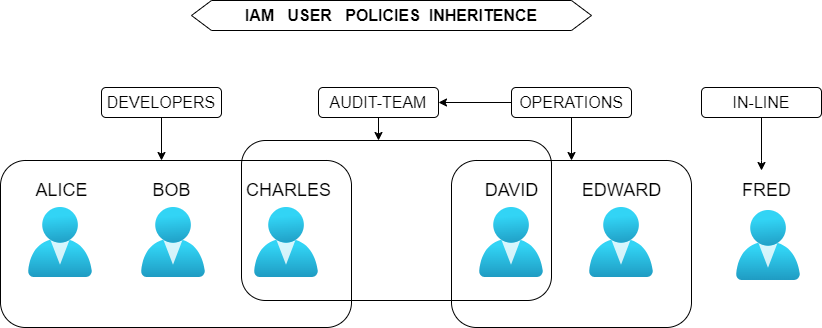

The diagram above was exported from draw.io. Its source (the exported page's mxGraphModel, read from the mxfile embedded in the PNG):
<mxGraphModel dx="1714" dy="516" grid="1" gridSize="10" guides="1" tooltips="1" connect="1" arrows="1" fold="1" page="1" pageScale="1" pageWidth="850" pageHeight="1100" math="0" shadow="0">
  <root>
    <mxCell id="0" />
    <mxCell id="1" parent="0" />
    <mxCell id="b9-UFqgLOFOO3bohx7cE-1" value="" style="image;aspect=fixed;html=1;points=[];align=center;fontSize=12;image=img/lib/azure2/identity/Users.svg;" vertex="1" parent="1">
      <mxGeometry x="27" y="217" width="64" height="70" as="geometry" />
    </mxCell>
    <mxCell id="b9-UFqgLOFOO3bohx7cE-3" value="" style="image;aspect=fixed;html=1;points=[];align=center;fontSize=12;image=img/lib/azure2/identity/Users.svg;" vertex="1" parent="1">
      <mxGeometry x="140" y="217" width="64" height="70" as="geometry" />
    </mxCell>
    <mxCell id="b9-UFqgLOFOO3bohx7cE-4" value="" style="image;aspect=fixed;html=1;points=[];align=center;fontSize=12;image=img/lib/azure2/identity/Users.svg;" vertex="1" parent="1">
      <mxGeometry x="253" y="217" width="64" height="70" as="geometry" />
    </mxCell>
    <mxCell id="b9-UFqgLOFOO3bohx7cE-5" value="" style="image;aspect=fixed;html=1;points=[];align=center;fontSize=12;image=img/lib/azure2/identity/Users.svg;" vertex="1" parent="1">
      <mxGeometry x="478" y="217" width="64" height="70" as="geometry" />
    </mxCell>
    <mxCell id="b9-UFqgLOFOO3bohx7cE-6" value="" style="image;aspect=fixed;html=1;points=[];align=center;fontSize=12;image=img/lib/azure2/identity/Users.svg;" vertex="1" parent="1">
      <mxGeometry x="588" y="217" width="64" height="70" as="geometry" />
    </mxCell>
    <mxCell id="b9-UFqgLOFOO3bohx7cE-7" value="" style="image;aspect=fixed;html=1;points=[];align=center;fontSize=12;image=img/lib/azure2/identity/Users.svg;" vertex="1" parent="1">
      <mxGeometry x="735" y="220" width="64" height="70" as="geometry" />
    </mxCell>
    <mxCell id="b9-UFqgLOFOO3bohx7cE-19" value="&lt;span style=&quot;font-size: 18px;&quot;&gt;ALICE&lt;/span&gt;" style="text;html=1;align=center;verticalAlign=middle;resizable=0;points=[];autosize=1;strokeColor=none;fillColor=none;" vertex="1" parent="1">
      <mxGeometry x="20" y="180" width="80" height="40" as="geometry" />
    </mxCell>
    <mxCell id="b9-UFqgLOFOO3bohx7cE-22" value="&lt;font face=&quot;Helvetica&quot; style=&quot;font-size: 18px;&quot;&gt;FRED&lt;/font&gt;" style="text;html=1;align=center;verticalAlign=middle;resizable=0;points=[];autosize=1;strokeColor=none;fillColor=none;" vertex="1" parent="1">
      <mxGeometry x="730" y="180" width="70" height="40" as="geometry" />
    </mxCell>
    <mxCell id="b9-UFqgLOFOO3bohx7cE-23" value="&lt;font face=&quot;Helvetica&quot; style=&quot;font-size: 18px;&quot;&gt;EDWARD&lt;/font&gt;" style="text;html=1;align=center;verticalAlign=middle;resizable=0;points=[];autosize=1;strokeColor=none;fillColor=none;" vertex="1" parent="1">
      <mxGeometry x="570" y="180" width="100" height="40" as="geometry" />
    </mxCell>
    <mxCell id="b9-UFqgLOFOO3bohx7cE-24" value="&lt;span style=&quot;font-size: 18px;&quot;&gt;DAVID&lt;/span&gt;" style="text;html=1;align=center;verticalAlign=middle;resizable=0;points=[];autosize=1;strokeColor=none;fillColor=none;" vertex="1" parent="1">
      <mxGeometry x="470" y="180" width="80" height="40" as="geometry" />
    </mxCell>
    <mxCell id="b9-UFqgLOFOO3bohx7cE-25" value="&lt;font face=&quot;Helvetica&quot; style=&quot;font-size: 18px;&quot;&gt;CHARLES&lt;/font&gt;" style="text;html=1;align=center;verticalAlign=middle;resizable=0;points=[];autosize=1;strokeColor=none;fillColor=none;" vertex="1" parent="1">
      <mxGeometry x="232" y="180" width="110" height="40" as="geometry" />
    </mxCell>
    <mxCell id="b9-UFqgLOFOO3bohx7cE-26" value="&lt;font face=&quot;Helvetica&quot; style=&quot;font-size: 18px;&quot;&gt;BOB&lt;/font&gt;" style="text;html=1;align=center;verticalAlign=middle;resizable=0;points=[];autosize=1;strokeColor=none;fillColor=none;" vertex="1" parent="1">
      <mxGeometry x="140" y="180" width="60" height="40" as="geometry" />
    </mxCell>
    <mxCell id="b9-UFqgLOFOO3bohx7cE-28" value="" style="rounded=1;whiteSpace=wrap;html=1;fillColor=none;" vertex="1" parent="1">
      <mxGeometry x="-1" y="170" width="351" height="167" as="geometry" />
    </mxCell>
    <mxCell id="b9-UFqgLOFOO3bohx7cE-29" value="" style="rounded=1;whiteSpace=wrap;html=1;fillColor=none;" vertex="1" parent="1">
      <mxGeometry x="450" y="170" width="240" height="167" as="geometry" />
    </mxCell>
    <mxCell id="b9-UFqgLOFOO3bohx7cE-31" value="" style="edgeStyle=orthogonalEdgeStyle;rounded=0;orthogonalLoop=1;jettySize=auto;html=1;" edge="1" parent="1" source="b9-UFqgLOFOO3bohx7cE-30" target="b9-UFqgLOFOO3bohx7cE-28">
      <mxGeometry relative="1" as="geometry">
        <Array as="points">
          <mxPoint x="160" y="167" />
          <mxPoint x="160" y="167" />
        </Array>
      </mxGeometry>
    </mxCell>
    <mxCell id="b9-UFqgLOFOO3bohx7cE-30" value="&lt;font size=&quot;3&quot;&gt;DEVELOPERS&lt;/font&gt;" style="rounded=1;whiteSpace=wrap;html=1;fillColor=default;" vertex="1" parent="1">
      <mxGeometry x="100" y="97" width="120" height="30" as="geometry" />
    </mxCell>
    <mxCell id="b9-UFqgLOFOO3bohx7cE-35" value="" style="edgeStyle=orthogonalEdgeStyle;rounded=0;orthogonalLoop=1;jettySize=auto;html=1;" edge="1" parent="1" source="b9-UFqgLOFOO3bohx7cE-34" target="b9-UFqgLOFOO3bohx7cE-29">
      <mxGeometry relative="1" as="geometry" />
    </mxCell>
    <mxCell id="b9-UFqgLOFOO3bohx7cE-44" value="" style="edgeStyle=orthogonalEdgeStyle;rounded=0;orthogonalLoop=1;jettySize=auto;html=1;" edge="1" parent="1" source="b9-UFqgLOFOO3bohx7cE-34" target="b9-UFqgLOFOO3bohx7cE-40">
      <mxGeometry relative="1" as="geometry" />
    </mxCell>
    <mxCell id="b9-UFqgLOFOO3bohx7cE-34" value="&lt;font size=&quot;3&quot;&gt;OPERATIONS&lt;/font&gt;" style="rounded=1;whiteSpace=wrap;html=1;fillColor=default;" vertex="1" parent="1">
      <mxGeometry x="510" y="97" width="120" height="30" as="geometry" />
    </mxCell>
    <mxCell id="b9-UFqgLOFOO3bohx7cE-38" value="" style="edgeStyle=orthogonalEdgeStyle;rounded=0;orthogonalLoop=1;jettySize=auto;html=1;" edge="1" parent="1" source="b9-UFqgLOFOO3bohx7cE-37" target="b9-UFqgLOFOO3bohx7cE-22">
      <mxGeometry relative="1" as="geometry">
        <Array as="points">
          <mxPoint x="760" y="170" />
          <mxPoint x="760" y="170" />
        </Array>
      </mxGeometry>
    </mxCell>
    <mxCell id="b9-UFqgLOFOO3bohx7cE-37" value="&lt;font size=&quot;3&quot;&gt;IN-LINE&lt;/font&gt;" style="rounded=1;whiteSpace=wrap;html=1;fillColor=default;" vertex="1" parent="1">
      <mxGeometry x="700" y="97" width="120" height="30" as="geometry" />
    </mxCell>
    <mxCell id="b9-UFqgLOFOO3bohx7cE-39" value="" style="rounded=1;whiteSpace=wrap;html=1;fillColor=none;" vertex="1" parent="1">
      <mxGeometry x="240" y="150" width="310" height="160" as="geometry" />
    </mxCell>
    <mxCell id="b9-UFqgLOFOO3bohx7cE-41" value="" style="edgeStyle=orthogonalEdgeStyle;rounded=0;orthogonalLoop=1;jettySize=auto;html=1;" edge="1" parent="1" source="b9-UFqgLOFOO3bohx7cE-40" target="b9-UFqgLOFOO3bohx7cE-39">
      <mxGeometry relative="1" as="geometry">
        <Array as="points">
          <mxPoint x="377" y="150" />
          <mxPoint x="377" y="150" />
        </Array>
      </mxGeometry>
    </mxCell>
    <mxCell id="b9-UFqgLOFOO3bohx7cE-40" value="&lt;font size=&quot;3&quot;&gt;AUDIT-TEAM&lt;/font&gt;" style="rounded=1;whiteSpace=wrap;html=1;fillColor=default;" vertex="1" parent="1">
      <mxGeometry x="317" y="97" width="120" height="30" as="geometry" />
    </mxCell>
    <mxCell id="b9-UFqgLOFOO3bohx7cE-42" value="&lt;font size=&quot;3&quot;&gt;&lt;b&gt;&amp;nbsp; &amp;nbsp; IAM&amp;nbsp; &amp;nbsp;USER&amp;nbsp; &amp;nbsp;POLICIES&amp;nbsp; INHERITENCE&amp;nbsp; &amp;nbsp;&amp;nbsp;&lt;/b&gt;&lt;/font&gt;" style="shape=hexagon;perimeter=hexagonPerimeter2;whiteSpace=wrap;html=1;fixedSize=1;" vertex="1" parent="1">
      <mxGeometry x="190" y="10" width="400" height="30" as="geometry" />
    </mxCell>
  </root>
</mxGraphModel>